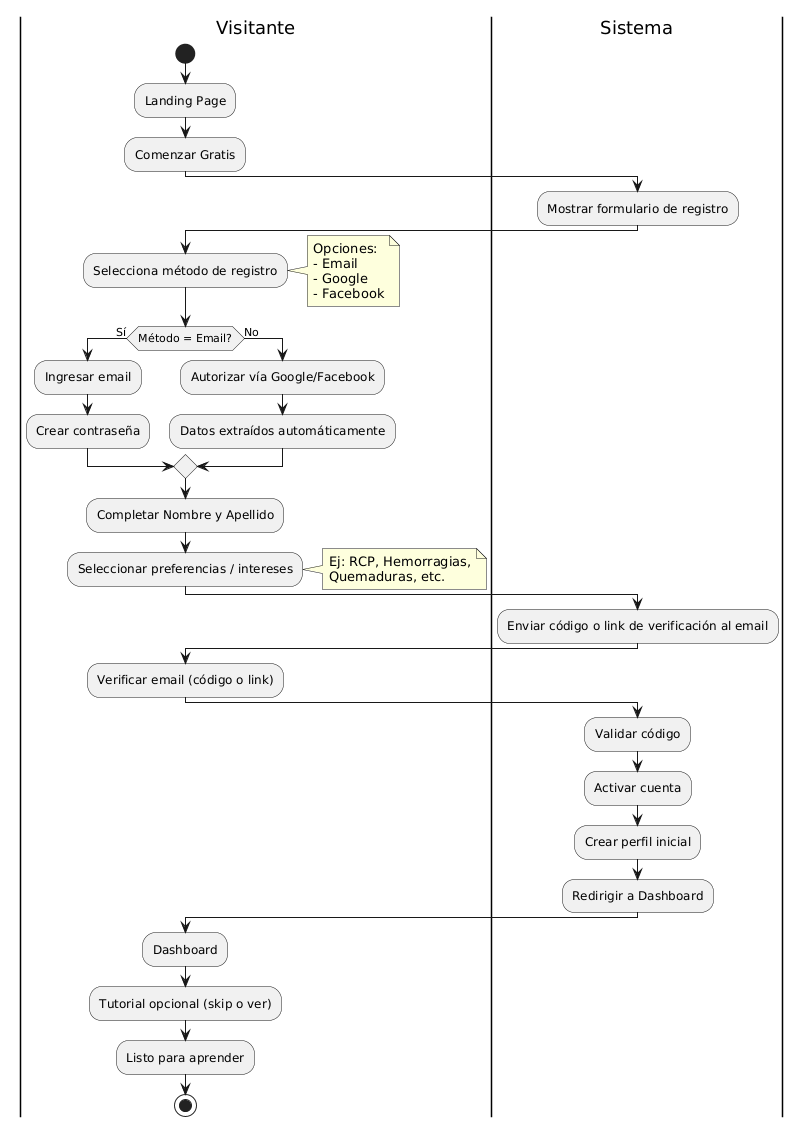

The diagram above was rendered by PlantUML. Its source (embedded in the PNG):
@startuml
|Visitante|
start
:Landing Page;
:Comenzar Gratis;

|Sistema|
:Mostrar formulario de registro;

|Visitante|
:Selecciona método de registro;
note right
  Opciones:
  - Email
  - Google
  - Facebook
end note

if (Método = Email?) then (Sí)
  :Ingresar email;
  :Crear contraseña;
else (No)
  :Autorizar vía Google/Facebook;
  :Datos extraídos automáticamente;
endif

:Completar Nombre y Apellido;
:Seleccionar preferencias / intereses;
note right
  Ej: RCP, Hemorragias,
  Quemaduras, etc.
end note

|Sistema|
:Enviar código o link de verificación al email;

|Visitante|
:Verificar email (código o link);

|Sistema|
:Validar código;
:Activar cuenta;
:Crear perfil inicial;
:Redirigir a Dashboard;

|Visitante|
:Dashboard;
:Tutorial opcional (skip o ver);
:Listo para aprender;
stop
@enduml